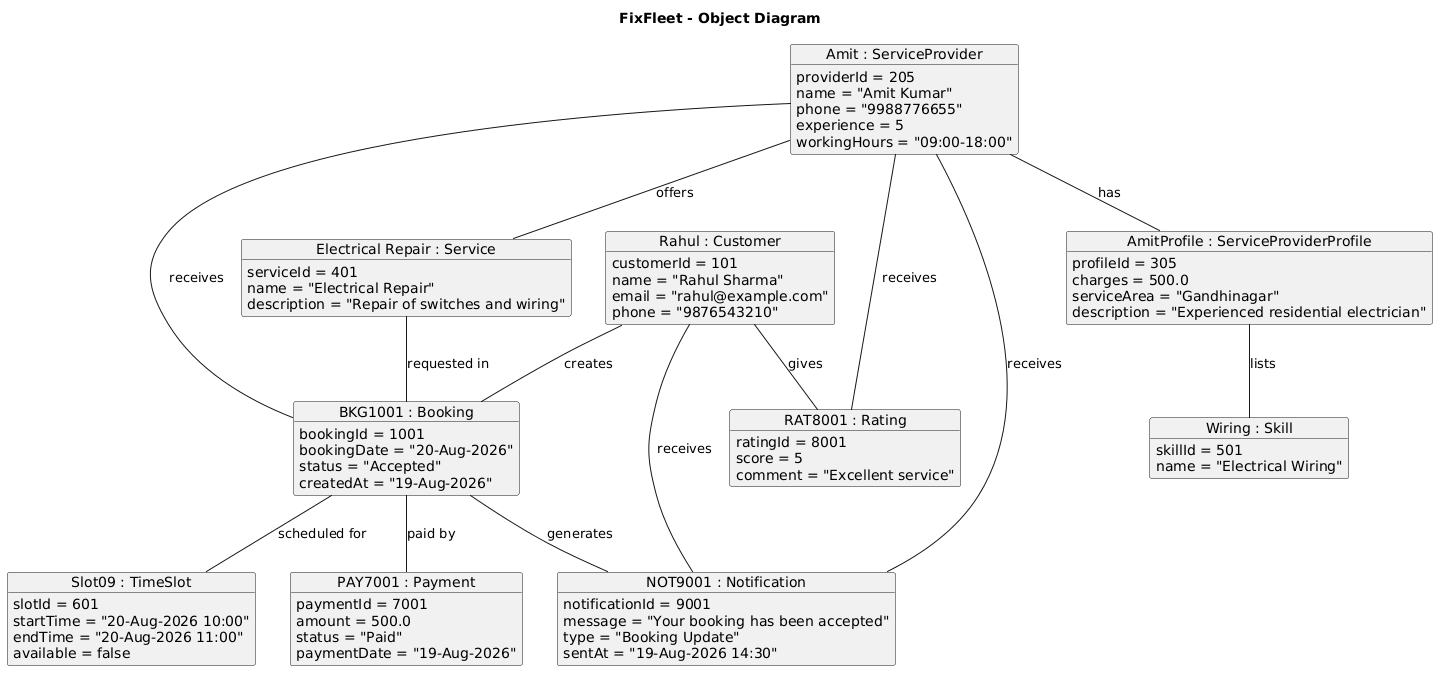

The diagram above was rendered by PlantUML. Its source (embedded in the PNG):
@startuml
title FixFleet - Object Diagram

object "Rahul : Customer" as customer {
  customerId = 101
  name = "Rahul Sharma"
  email = "rahul@example.com"
  phone = "9876543210"
}

object "Amit : ServiceProvider" as provider {
  providerId = 205
  name = "Amit Kumar"
  phone = "9988776655"
  experience = 5
  workingHours = "09:00-18:00"
}

object "AmitProfile : ServiceProviderProfile" as profile {
  profileId = 305
  charges = 500.0
  serviceArea = "Gandhinagar"
  description = "Experienced residential electrician"
}

object "Electrical Repair : Service" as service {
  serviceId = 401
  name = "Electrical Repair"
  description = "Repair of switches and wiring"
}

object "Wiring : Skill" as skill {
  skillId = 501
  name = "Electrical Wiring"
}

object "BKG1001 : Booking" as booking {
  bookingId = 1001
  bookingDate = "20-Aug-2026"
  status = "Accepted"
  createdAt = "19-Aug-2026"
}

object "Slot09 : TimeSlot" as slot {
  slotId = 601
  startTime = "20-Aug-2026 10:00"
  endTime = "20-Aug-2026 11:00"
  available = false
}

object "PAY7001 : Payment" as payment {
  paymentId = 7001
  amount = 500.0
  status = "Paid"
  paymentDate = "19-Aug-2026"
}

object "RAT8001 : Rating" as rating {
  ratingId = 8001
  score = 5
  comment = "Excellent service"
}

object "NOT9001 : Notification" as notification {
  notificationId = 9001
  message = "Your booking has been accepted"
  type = "Booking Update"
  sentAt = "19-Aug-2026 14:30"
}

customer -- booking : creates
provider -- booking : receives
service -- booking : requested in
booking -- slot : scheduled for
booking -- payment : paid by
customer -- rating : gives
provider -- rating : receives

provider -- profile : has
profile -- skill : lists
provider -- service : offers

customer -- notification : receives
provider -- notification : receives
booking -- notification : generates
@enduml